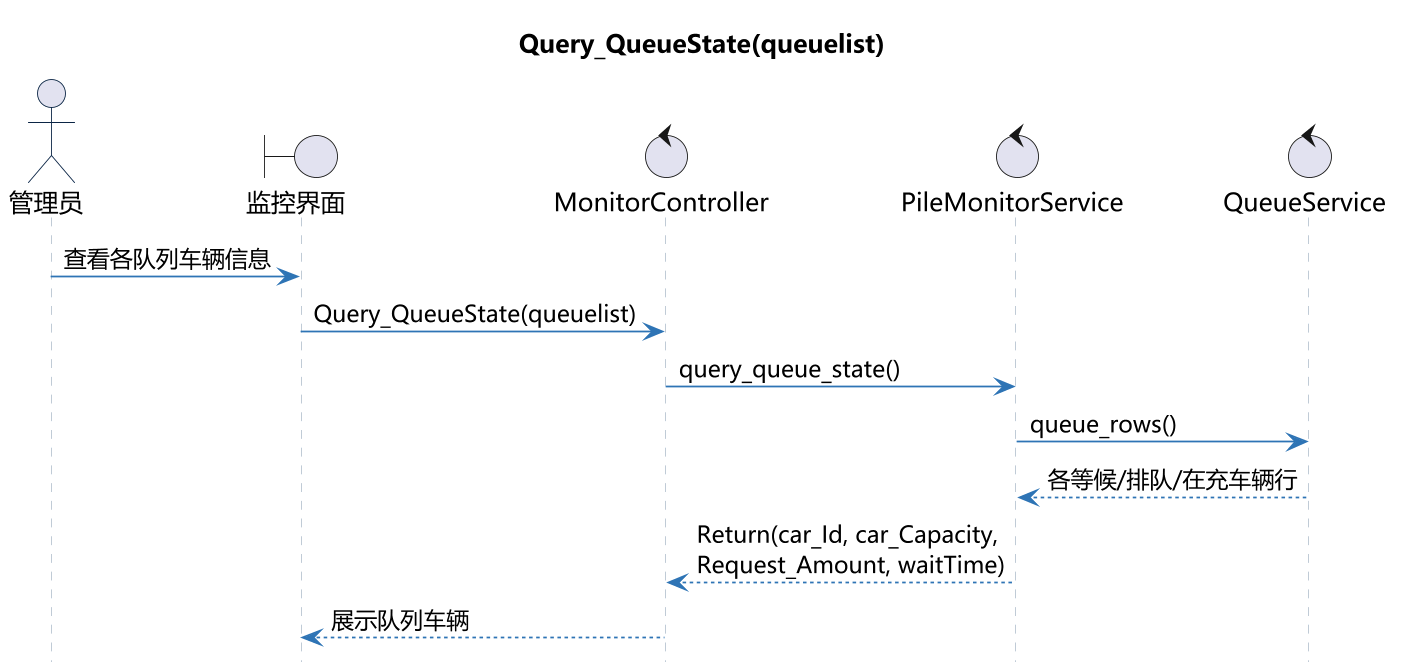

The diagram above was rendered by PlantUML. Its source (embedded in the PNG):
@startuml
skinparam dpi 170
skinparam backgroundColor white
skinparam defaultFontName "Microsoft YaHei"
skinparam shadowing false
skinparam roundcorner 8
skinparam maxMessageSize 200
skinparam sequence {
  ArrowColor #2E74B5
  ActorBorderColor #0B2545
  LifeLineBorderColor #B8C4D1
  LifeLineBackgroundColor #F7F9FC
  ParticipantBorderColor #2E74B5
  ParticipantBackgroundColor #E8EEF5
  ParticipantFontColor #0B2545
}
hide footbox

title Query_QueueState(queuelist)

actor "管理员" as A
boundary "监控界面" as UI
control "MonitorController" as C
control "PileMonitorService" as S
control "QueueService" as Q
A -> UI: 查看各队列车辆信息
UI -> C: Query_QueueState(queuelist)
C -> S: query_queue_state()
S -> Q: queue_rows()
Q --> S: 各等候/排队/在充车辆行
S --> C: Return(car_Id, car_Capacity, Request_Amount, waitTime)
C --> UI: 展示队列车辆
@enduml